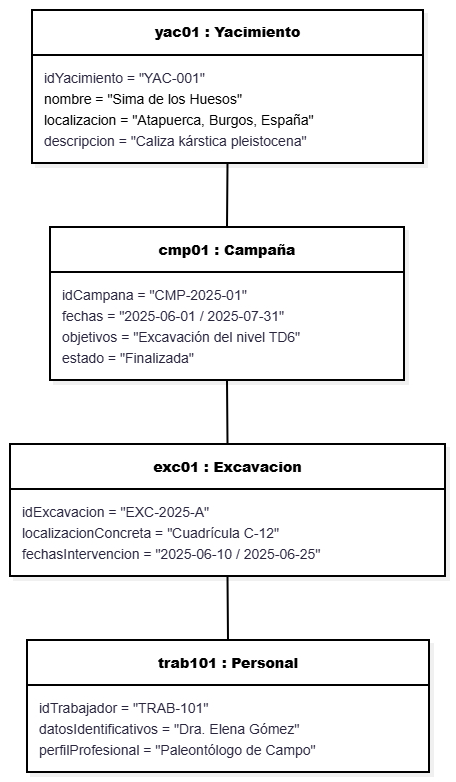

The diagram above was exported from draw.io. Its source (the exported page's mxGraphModel, read from the mxfile embedded in the PNG):
<mxGraphModel dx="1493" dy="814" grid="1" gridSize="10" guides="1" tooltips="1" connect="1" arrows="1" fold="1" page="1" pageScale="1" pageWidth="827" pageHeight="1169" math="0" shadow="0">
  <root>
    <mxCell id="0" />
    <mxCell id="1" parent="0" />
    <UserObject label="" mermaidData="{&#10;  &quot;data&quot;: &quot;classDiagram\n    class yac01[\&quot;yac01 : Yacimiento\&quot;] {\n        idYacimiento = \&quot;YAC-001\&quot;\n        nombre = \&quot;Sima de los Huesos\&quot;\n        localizacion = \&quot;Atapuerca, Burgos, España\&quot;\n        descripcion = \&quot;Caliza kárstica pleistocena\&quot;\n    }\n\n    class cmp01[\&quot;cmp01 : Campana\&quot;] {\n        idCampana = \&quot;CMP-2025-01\&quot;\n        fechas = \&quot;2025-06-01 / 2025-07-31\&quot;\n        objetivos = \&quot;Excavación del nivel TD6\&quot;\n        estado = \&quot;Finalizada\&quot;\n    }\n\n    class exc01[\&quot;exc01 : Excavacion\&quot;] {\n        idExcavacion = \&quot;EXC-2025-A\&quot;\n        localizacionConcreta = \&quot;Cuadrícula C-12\&quot;\n        fechasIntervencion = \&quot;2025-06-10 / 2025-06-25\&quot;\n    }\n\n    class trab101[\&quot;trab101 : Personal\&quot;] {\n        idTrabajador = \&quot;TRAB-101\&quot;\n        datosIdentificativos = \&quot;Dra. Elena Gómez\&quot;\n        perfilProfesional = \&quot;Paleontólogo de Campo\&quot;\n    }\n\n    yac01 -- cmp01\n    cmp01 -- exc01\n    exc01 -- trab101&quot;,&#10;  &quot;config&quot;: null,&#10;  &quot;version&quot;: &quot;12&quot;&#10;}" id="TrxT5EakF3ksobqMUnLM-1">
      <mxCell connectable="0" parent="1" style="group;transparentBounds=1;editIcon=1;lockedGroup=0;groupPadding=10;fillColor=none;fontFamily=Verdana;" vertex="1">
        <mxGeometry as="geometry" />
      </mxCell>
    </UserObject>
    <UserObject label="&lt;b&gt;yac01 : Yacimiento&lt;/b&gt;" mermaidId="n:yac01" mermaidBaseStyle="swimlane;html=1;fontStyle=1;fontSize=16;align=center;verticalAlign=middle;horizontal=1;childLayout=stackLayout;startSize=45;horizontalStack=0;resizeParent=1;resizeParentMax=0;resizeLast=0;collapsible=0;marginTop=12;marginBottom=12;stackSpacing=0;swimlaneFillColor=#FDF4FF;whiteSpace=wrap;fillColor=#FDF4FF;strokeColor=#E879F9;fontColor=#28253D;fontFamily=Recursive;strokeWidth=2;shadow=1;shadowColor=#000000;shadowOffsetX=4;shadowOffsetY=4;shadowBlur=0;shadowOpacity=6;" mermaidBaseValue="&lt;b&gt;yac01 : Yacimiento&lt;/b&gt;" id="TrxT5EakF3ksobqMUnLM-2">
      <mxCell parent="TrxT5EakF3ksobqMUnLM-1" style="swimlane;html=1;fontStyle=1;fontSize=14;align=center;verticalAlign=middle;horizontal=1;childLayout=stackLayout;startSize=45;horizontalStack=0;resizeParent=1;resizeParentMax=0;resizeLast=0;collapsible=0;marginTop=12;marginBottom=12;stackSpacing=0;swimlaneFillColor=default;whiteSpace=wrap;fontFamily=Helvetica;strokeWidth=2;shadow=1;shadowColor=#000000;shadowOffsetX=4;shadowOffsetY=4;shadowBlur=0;shadowOpacity=6;fillColor=default;" vertex="1">
        <mxGeometry height="153" width="391" x="52" y="30" as="geometry" />
      </mxCell>
    </UserObject>
    <mxCell id="TrxT5EakF3ksobqMUnLM-3" parent="TrxT5EakF3ksobqMUnLM-2" style="text;fontSize=14;strokeColor=none;fillColor=none;align=left;verticalAlign=middle;spacingLeft=10;spacingRight=12;spacingBottom=2;overflow=hidden;rotatable=0;points=[[0,0.5],[1,0.5]];portConstraint=eastwest;fontFamily=Helvetica;fontColor=#28253D;" value="idYacimiento = &quot;YAC-001&quot;" vertex="1">
      <mxGeometry height="21" width="391" y="57" as="geometry" />
    </mxCell>
    <mxCell id="TrxT5EakF3ksobqMUnLM-4" parent="TrxT5EakF3ksobqMUnLM-2" style="text;fontSize=14;align=left;verticalAlign=middle;spacingLeft=10;spacingRight=12;spacingBottom=2;overflow=hidden;rotatable=0;points=[[0,0.5],[1,0.5]];portConstraint=eastwest;fontFamily=Helvetica;fillColor=none;" value="nombre = &quot;Sima de los Huesos&quot;" vertex="1">
      <mxGeometry height="21" width="391" y="78" as="geometry" />
    </mxCell>
    <mxCell id="TrxT5EakF3ksobqMUnLM-5" parent="TrxT5EakF3ksobqMUnLM-2" style="text;fontSize=14;align=left;verticalAlign=middle;spacingLeft=10;spacingRight=12;spacingBottom=2;overflow=hidden;rotatable=0;points=[[0,0.5],[1,0.5]];portConstraint=eastwest;fontFamily=Helvetica;" value="localizacion = &quot;Atapuerca, Burgos, España&quot;" vertex="1">
      <mxGeometry height="21" width="391" y="99" as="geometry" />
    </mxCell>
    <mxCell id="TrxT5EakF3ksobqMUnLM-6" parent="TrxT5EakF3ksobqMUnLM-2" style="text;fontSize=14;strokeColor=none;fillColor=none;align=left;verticalAlign=middle;spacingLeft=10;spacingRight=12;spacingBottom=2;overflow=hidden;rotatable=0;points=[[0,0.5],[1,0.5]];portConstraint=eastwest;fontFamily=Helvetica;fontColor=#28253D;" value="descripcion = &quot;Caliza kárstica pleistocena&quot;" vertex="1">
      <mxGeometry height="21" width="391" y="120" as="geometry" />
    </mxCell>
    <UserObject label="&lt;b&gt;cmp01 : Campaña&lt;/b&gt;" mermaidId="n:cmp01" mermaidBaseStyle="swimlane;html=1;fontStyle=1;fontSize=16;align=center;verticalAlign=middle;horizontal=1;childLayout=stackLayout;startSize=45;horizontalStack=0;resizeParent=1;resizeParentMax=0;resizeLast=0;collapsible=0;marginTop=12;marginBottom=12;stackSpacing=0;swimlaneFillColor=#F0FDFA;whiteSpace=wrap;fillColor=#F0FDFA;strokeColor=#2DD4BF;fontColor=#28253D;fontFamily=Recursive;strokeWidth=2;shadow=1;shadowColor=#000000;shadowOffsetX=4;shadowOffsetY=4;shadowBlur=0;shadowOpacity=6;" mermaidBaseValue="&lt;b&gt;cmp01 : Campana&lt;/b&gt;" id="TrxT5EakF3ksobqMUnLM-8">
      <mxCell parent="TrxT5EakF3ksobqMUnLM-1" style="swimlane;html=1;fontStyle=1;fontSize=14;align=center;verticalAlign=middle;horizontal=1;childLayout=stackLayout;startSize=45;horizontalStack=0;resizeParent=1;resizeParentMax=0;resizeLast=0;collapsible=0;marginTop=12;marginBottom=12;stackSpacing=0;swimlaneFillColor=default;whiteSpace=wrap;fontFamily=Helvetica;strokeWidth=2;shadow=1;shadowColor=#000000;shadowOffsetX=4;shadowOffsetY=4;shadowBlur=0;shadowOpacity=6;" vertex="1">
        <mxGeometry height="153" width="354" x="70" y="247" as="geometry" />
      </mxCell>
    </UserObject>
    <mxCell id="TrxT5EakF3ksobqMUnLM-9" parent="TrxT5EakF3ksobqMUnLM-8" style="text;fontSize=14;strokeColor=none;fillColor=none;align=left;verticalAlign=middle;spacingLeft=10;spacingRight=12;spacingBottom=2;overflow=hidden;rotatable=0;points=[[0,0.5],[1,0.5]];portConstraint=eastwest;fontFamily=Helvetica;fontColor=#28253D;" value="idCampana = &quot;CMP-2025-01&quot;" vertex="1">
      <mxGeometry height="21" width="354" y="57" as="geometry" />
    </mxCell>
    <mxCell id="TrxT5EakF3ksobqMUnLM-10" parent="TrxT5EakF3ksobqMUnLM-8" style="text;fontSize=14;strokeColor=none;fillColor=none;align=left;verticalAlign=middle;spacingLeft=10;spacingRight=12;spacingBottom=2;overflow=hidden;rotatable=0;points=[[0,0.5],[1,0.5]];portConstraint=eastwest;fontFamily=Helvetica;fontColor=#28253D;" value="fechas = &quot;2025-06-01 / 2025-07-31&quot;" vertex="1">
      <mxGeometry height="21" width="354" y="78" as="geometry" />
    </mxCell>
    <mxCell id="TrxT5EakF3ksobqMUnLM-11" parent="TrxT5EakF3ksobqMUnLM-8" style="text;fontSize=14;strokeColor=none;fillColor=none;align=left;verticalAlign=middle;spacingLeft=10;spacingRight=12;spacingBottom=2;overflow=hidden;rotatable=0;points=[[0,0.5],[1,0.5]];portConstraint=eastwest;fontFamily=Helvetica;fontColor=#28253D;" value="objetivos = &quot;Excavación del nivel TD6&quot;" vertex="1">
      <mxGeometry height="21" width="354" y="99" as="geometry" />
    </mxCell>
    <mxCell id="TrxT5EakF3ksobqMUnLM-12" parent="TrxT5EakF3ksobqMUnLM-8" style="text;fontSize=14;strokeColor=none;fillColor=none;align=left;verticalAlign=middle;spacingLeft=10;spacingRight=12;spacingBottom=2;overflow=hidden;rotatable=0;points=[[0,0.5],[1,0.5]];portConstraint=eastwest;fontFamily=Helvetica;fontColor=#28253D;" value="estado = &quot;Finalizada&quot;" vertex="1">
      <mxGeometry height="21" width="354" y="120" as="geometry" />
    </mxCell>
    <UserObject label="&lt;b&gt;exc01 : Excavacion&lt;/b&gt;" mermaidId="n:exc01" mermaidBaseStyle="swimlane;html=1;fontStyle=1;fontSize=16;align=center;verticalAlign=middle;horizontal=1;childLayout=stackLayout;startSize=45;horizontalStack=0;resizeParent=1;resizeParentMax=0;resizeLast=0;collapsible=0;marginTop=12;marginBottom=12;stackSpacing=0;swimlaneFillColor=#FFF7ED;whiteSpace=wrap;fillColor=#FFF7ED;strokeColor=#FB923C;fontColor=#28253D;fontFamily=Recursive;strokeWidth=2;shadow=1;shadowColor=#000000;shadowOffsetX=4;shadowOffsetY=4;shadowBlur=0;shadowOpacity=6;" mermaidBaseValue="&lt;b&gt;exc01 : Excavacion&lt;/b&gt;" id="TrxT5EakF3ksobqMUnLM-14">
      <mxCell parent="TrxT5EakF3ksobqMUnLM-1" style="swimlane;html=1;fontStyle=1;fontSize=14;align=center;verticalAlign=middle;horizontal=1;childLayout=stackLayout;startSize=45;horizontalStack=0;resizeParent=1;resizeParentMax=0;resizeLast=0;collapsible=0;marginTop=12;marginBottom=12;stackSpacing=0;swimlaneFillColor=#FFFFFF;whiteSpace=wrap;fontFamily=Helvetica;strokeWidth=2;shadow=1;shadowColor=#000000;shadowOffsetX=4;shadowOffsetY=4;shadowBlur=0;shadowOpacity=6;" vertex="1">
        <mxGeometry height="132" width="435" x="30" y="464" as="geometry" />
      </mxCell>
    </UserObject>
    <mxCell id="TrxT5EakF3ksobqMUnLM-15" parent="TrxT5EakF3ksobqMUnLM-14" style="text;fontSize=14;strokeColor=none;fillColor=none;align=left;verticalAlign=middle;spacingLeft=10;spacingRight=12;spacingBottom=2;overflow=hidden;rotatable=0;points=[[0,0.5],[1,0.5]];portConstraint=eastwest;fontFamily=Helvetica;fontColor=#28253D;" value="idExcavacion = &quot;EXC-2025-A&quot;" vertex="1">
      <mxGeometry height="21" width="435" y="57" as="geometry" />
    </mxCell>
    <mxCell id="TrxT5EakF3ksobqMUnLM-16" parent="TrxT5EakF3ksobqMUnLM-14" style="text;fontSize=14;strokeColor=none;fillColor=none;align=left;verticalAlign=middle;spacingLeft=10;spacingRight=12;spacingBottom=2;overflow=hidden;rotatable=0;points=[[0,0.5],[1,0.5]];portConstraint=eastwest;fontFamily=Helvetica;fontColor=#28253D;" value="localizacionConcreta = &quot;Cuadrícula C-12&quot;" vertex="1">
      <mxGeometry height="21" width="435" y="78" as="geometry" />
    </mxCell>
    <mxCell id="TrxT5EakF3ksobqMUnLM-17" parent="TrxT5EakF3ksobqMUnLM-14" style="text;fontSize=14;strokeColor=none;fillColor=none;align=left;verticalAlign=middle;spacingLeft=10;spacingRight=12;spacingBottom=2;overflow=hidden;rotatable=0;points=[[0,0.5],[1,0.5]];portConstraint=eastwest;fontFamily=Helvetica;fontColor=#28253D;" value="fechasIntervencion = &quot;2025-06-10 / 2025-06-25&quot;" vertex="1">
      <mxGeometry height="21" width="435" y="99" as="geometry" />
    </mxCell>
    <UserObject label="&lt;b&gt;trab101 : Personal&lt;/b&gt;" mermaidId="n:trab101" mermaidBaseStyle="swimlane;html=1;fontStyle=1;fontSize=16;align=center;verticalAlign=middle;horizontal=1;childLayout=stackLayout;startSize=45;horizontalStack=0;resizeParent=1;resizeParentMax=0;resizeLast=0;collapsible=0;marginTop=12;marginBottom=12;stackSpacing=0;swimlaneFillColor=#ECFEFF;whiteSpace=wrap;fillColor=#ECFEFF;strokeColor=#22D3EE;fontColor=#28253D;fontFamily=Recursive;strokeWidth=2;shadow=1;shadowColor=#000000;shadowOffsetX=4;shadowOffsetY=4;shadowBlur=0;shadowOpacity=6;" mermaidBaseValue="&lt;b&gt;trab101 : Personal&lt;/b&gt;" id="TrxT5EakF3ksobqMUnLM-19">
      <mxCell parent="TrxT5EakF3ksobqMUnLM-1" style="swimlane;html=1;fontStyle=1;fontSize=14;align=center;verticalAlign=middle;horizontal=1;childLayout=stackLayout;startSize=45;horizontalStack=0;resizeParent=1;resizeParentMax=0;resizeLast=0;collapsible=0;marginTop=12;marginBottom=12;stackSpacing=0;swimlaneFillColor=#FFFFFF;whiteSpace=wrap;fontFamily=Helvetica;strokeWidth=2;shadow=1;shadowColor=#000000;shadowOffsetX=4;shadowOffsetY=4;shadowBlur=0;shadowOpacity=6;" vertex="1">
        <mxGeometry height="132" width="402" x="47" y="660" as="geometry" />
      </mxCell>
    </UserObject>
    <mxCell id="TrxT5EakF3ksobqMUnLM-20" parent="TrxT5EakF3ksobqMUnLM-19" style="text;fontSize=14;strokeColor=none;fillColor=none;align=left;verticalAlign=middle;spacingLeft=10;spacingRight=12;spacingBottom=2;overflow=hidden;rotatable=0;points=[[0,0.5],[1,0.5]];portConstraint=eastwest;fontFamily=Helvetica;fontColor=#28253D;" value="idTrabajador = &quot;TRAB-101&quot;" vertex="1">
      <mxGeometry height="21" width="402" y="57" as="geometry" />
    </mxCell>
    <mxCell id="TrxT5EakF3ksobqMUnLM-21" parent="TrxT5EakF3ksobqMUnLM-19" style="text;fontSize=14;strokeColor=none;fillColor=none;align=left;verticalAlign=middle;spacingLeft=10;spacingRight=12;spacingBottom=2;overflow=hidden;rotatable=0;points=[[0,0.5],[1,0.5]];portConstraint=eastwest;fontFamily=Helvetica;fontColor=#28253D;" value="datosIdentificativos = &quot;Dra. Elena Gómez&quot;" vertex="1">
      <mxGeometry height="21" width="402" y="78" as="geometry" />
    </mxCell>
    <mxCell id="TrxT5EakF3ksobqMUnLM-22" parent="TrxT5EakF3ksobqMUnLM-19" style="text;fontSize=14;strokeColor=none;fillColor=none;align=left;verticalAlign=middle;spacingLeft=10;spacingRight=12;spacingBottom=2;overflow=hidden;rotatable=0;points=[[0,0.5],[1,0.5]];portConstraint=eastwest;fontFamily=Helvetica;fontColor=#28253D;" value="perfilProfesional = &quot;Paleontólogo de Campo&quot;" vertex="1">
      <mxGeometry height="21" width="402" y="99" as="geometry" />
    </mxCell>
    <UserObject label="" mermaidId="e:yac01-&gt;cmp01#0" mermaidBaseStyle="edgeStyle=orthogonalEdgeStyle;rounded=1;curved=0;startArrow=none;endArrow=none;jumpStyle=arc;jumpSize=12;strokeColor=#000000;exitX=0.5;exitY=1;entryX=0.5;entryY=0;strokeWidth=2;" mermaidBaseValue="" id="TrxT5EakF3ksobqMUnLM-24">
      <mxCell edge="1" parent="TrxT5EakF3ksobqMUnLM-1" source="TrxT5EakF3ksobqMUnLM-2" style="edgeStyle=orthogonalEdgeStyle;rounded=1;curved=0;startArrow=none;endArrow=none;jumpStyle=arc;jumpSize=12;strokeColor=#000000;exitX=0.5;exitY=1;entryX=0.5;entryY=0;strokeWidth=2;fontFamily=Helvetica;" target="TrxT5EakF3ksobqMUnLM-8">
        <mxGeometry relative="1" as="geometry">
          <Array as="points" />
        </mxGeometry>
      </mxCell>
    </UserObject>
    <UserObject label="" mermaidId="e:cmp01-&gt;exc01#0" mermaidBaseStyle="edgeStyle=orthogonalEdgeStyle;rounded=1;curved=0;startArrow=none;endArrow=none;jumpStyle=arc;jumpSize=12;strokeColor=#000000;exitX=0.5;exitY=1;entryX=0.5;entryY=0;strokeWidth=2;" mermaidBaseValue="" id="TrxT5EakF3ksobqMUnLM-25">
      <mxCell edge="1" parent="TrxT5EakF3ksobqMUnLM-1" source="TrxT5EakF3ksobqMUnLM-8" style="edgeStyle=orthogonalEdgeStyle;rounded=1;curved=0;startArrow=none;endArrow=none;jumpStyle=arc;jumpSize=12;strokeColor=#000000;exitX=0.5;exitY=1;entryX=0.5;entryY=0;strokeWidth=2;fontFamily=Helvetica;" target="TrxT5EakF3ksobqMUnLM-14">
        <mxGeometry relative="1" as="geometry">
          <Array as="points" />
        </mxGeometry>
      </mxCell>
    </UserObject>
    <UserObject label="" mermaidId="e:exc01-&gt;trab101#0" mermaidBaseStyle="edgeStyle=orthogonalEdgeStyle;rounded=1;curved=0;startArrow=none;endArrow=none;jumpStyle=arc;jumpSize=12;strokeColor=#000000;exitX=0.5;exitY=1;entryX=0.5;entryY=0;strokeWidth=2;" mermaidBaseValue="" id="TrxT5EakF3ksobqMUnLM-26">
      <mxCell edge="1" parent="TrxT5EakF3ksobqMUnLM-1" source="TrxT5EakF3ksobqMUnLM-14" style="edgeStyle=orthogonalEdgeStyle;rounded=1;curved=0;startArrow=none;endArrow=none;jumpStyle=arc;jumpSize=12;strokeColor=#000000;exitX=0.5;exitY=1;entryX=0.5;entryY=0;strokeWidth=2;fontFamily=Helvetica;" target="TrxT5EakF3ksobqMUnLM-19">
        <mxGeometry relative="1" as="geometry">
          <Array as="points" />
        </mxGeometry>
      </mxCell>
    </UserObject>
  </root>
</mxGraphModel>